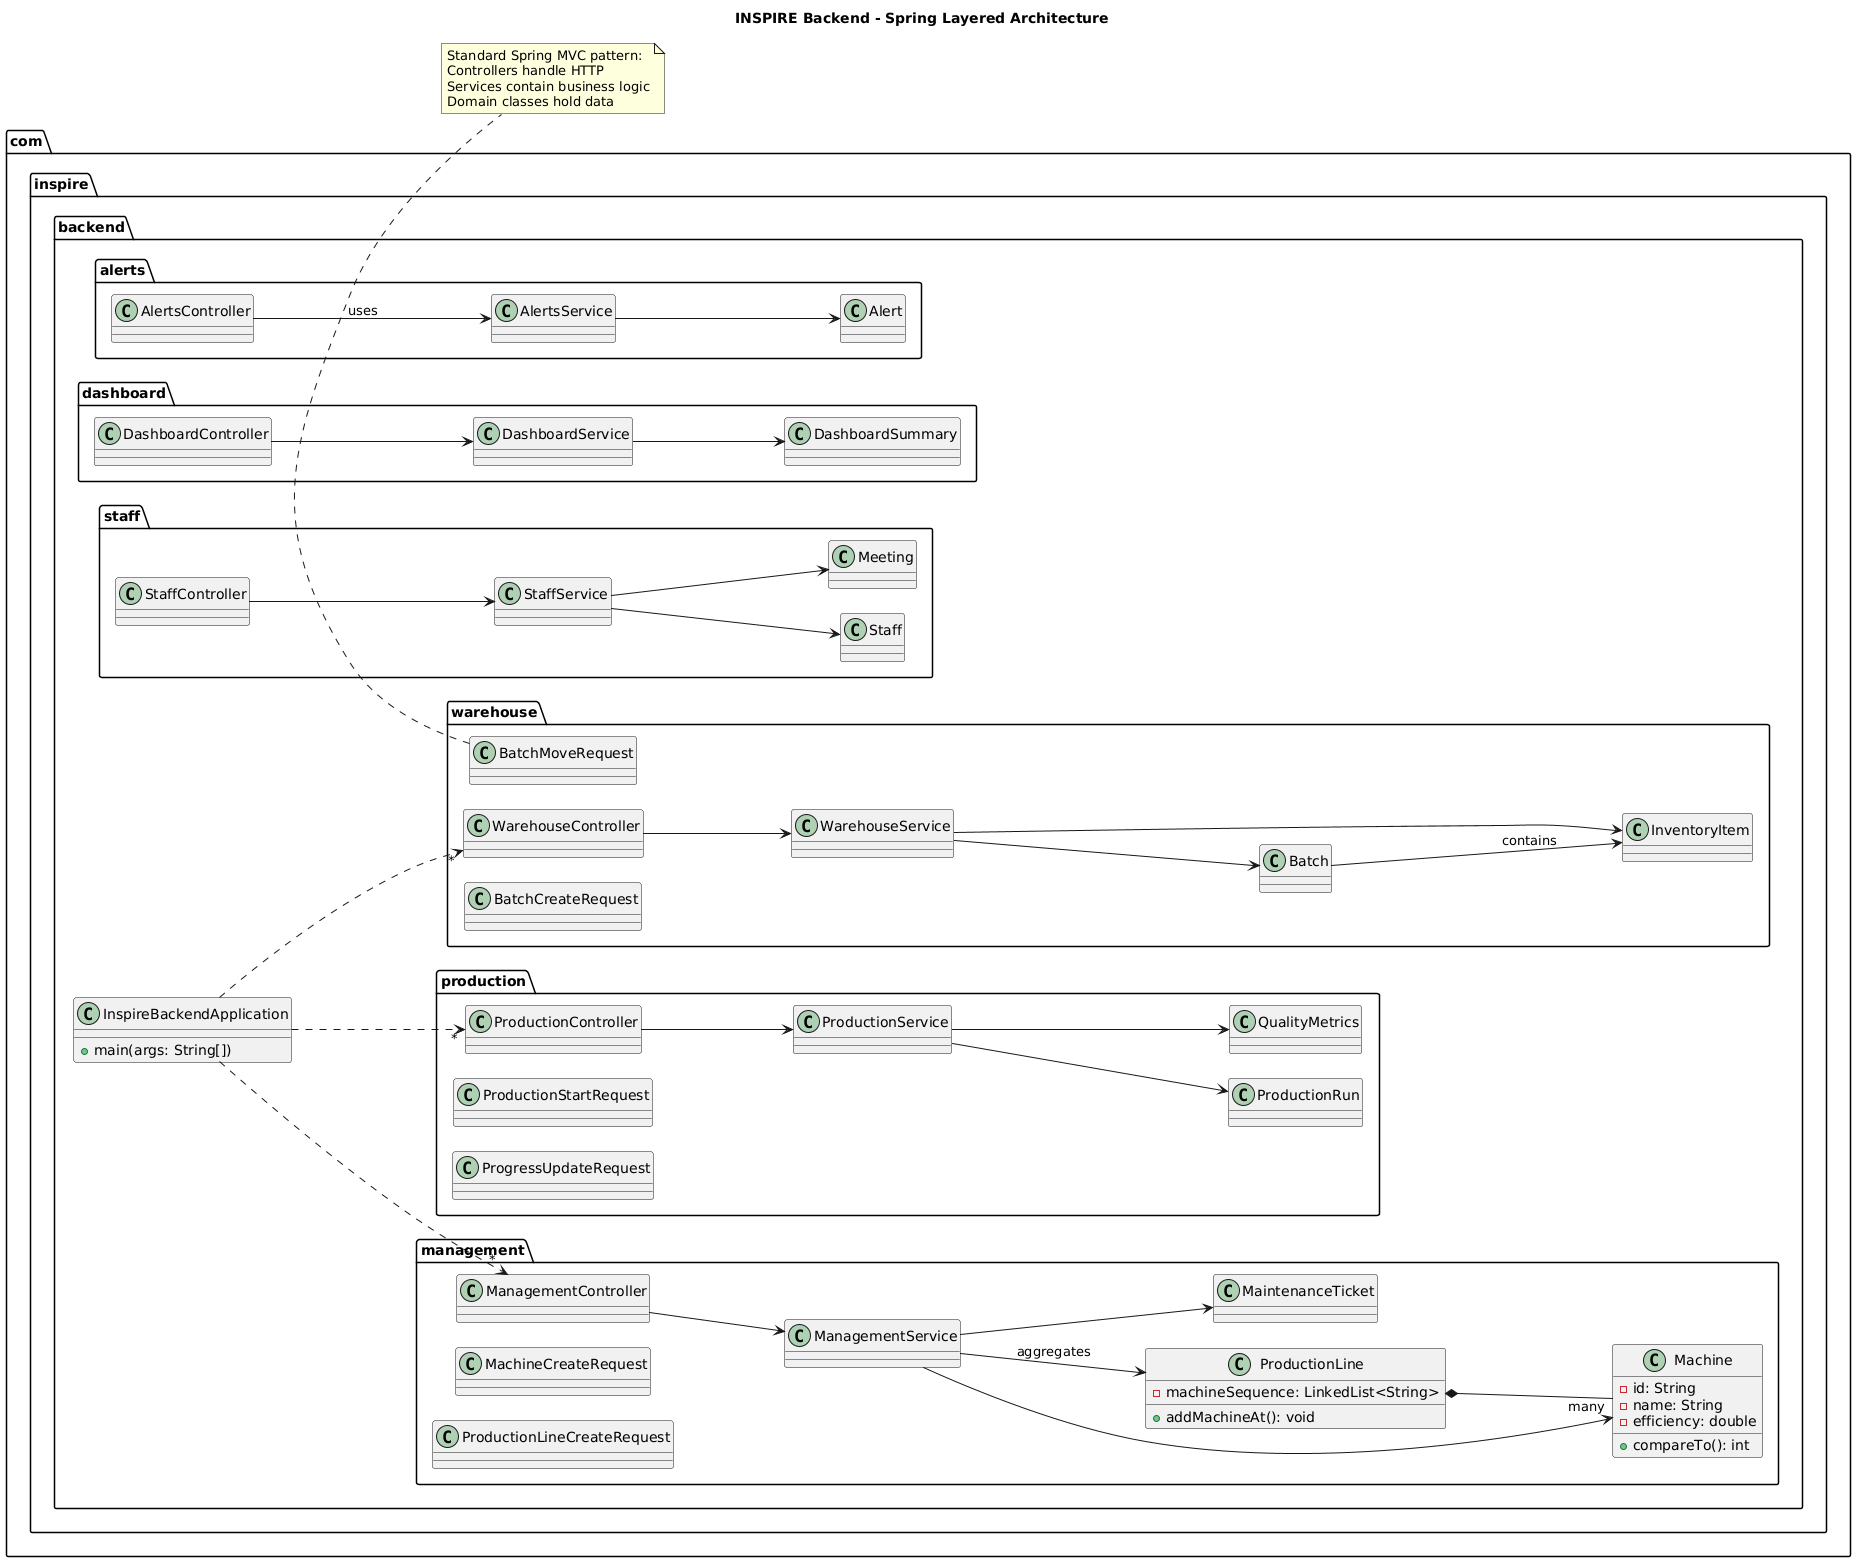

The diagram above was rendered by PlantUML. Its source (embedded in the PNG):
@startuml
left to right direction

skinparam nodesep 25
skinparam ranksep 110

title INSPIRE Backend - Spring Layered Architecture

package "com.inspire.backend" {

  class InspireBackendApplication {
    +main(args: String[])
  }

  package "alerts" {
    class AlertsController
    class AlertsService
    class Alert
  }

  package "dashboard" {
    class DashboardController
    class DashboardService
    class DashboardSummary
  }

  package "management" {
    class ManagementController
    class ManagementService
    class Machine {
      -id: String
      -name: String
      -efficiency: double
      +compareTo(): int
    }
    class ProductionLine {
      -machineSequence: LinkedList<String>
      +addMachineAt(): void
    }
    class MachineCreateRequest
    class ProductionLineCreateRequest
    class MaintenanceTicket
  }

  package "production" {
    class ProductionController
    class ProductionService
    class ProductionRun
    class ProductionStartRequest
    class ProgressUpdateRequest
    class QualityMetrics
  }

  package "staff" {
    class StaffController
    class StaffService
    class Staff
    class Meeting
  }

  package "warehouse" {
    class WarehouseController
    class WarehouseService
    class Batch
    class InventoryItem
    class BatchCreateRequest
    class BatchMoveRequest
  }
}

' Layer dependencies (Controller -> Service -> Domain)
AlertsController --> AlertsService : uses
AlertsService --> Alert

DashboardController --> DashboardService
DashboardService --> DashboardSummary

ManagementController --> ManagementService
ManagementService --> Machine
ManagementService --> ProductionLine : aggregates
ManagementService --> MaintenanceTicket
ProductionLine *-- "many" Machine

ProductionController --> ProductionService
ProductionService --> ProductionRun
ProductionService --> QualityMetrics

StaffController --> StaffService
StaffService --> Staff
StaffService --> Meeting

WarehouseController --> WarehouseService
WarehouseService --> Batch
WarehouseService --> InventoryItem
Batch --> InventoryItem : contains

InspireBackendApplication ..> "*" ManagementController
InspireBackendApplication ..> "*" ProductionController
InspireBackendApplication ..> "*" WarehouseController

note bottom
  Standard Spring MVC pattern:
  Controllers handle HTTP
  Services contain business logic
  Domain classes hold data
end note
@enduml